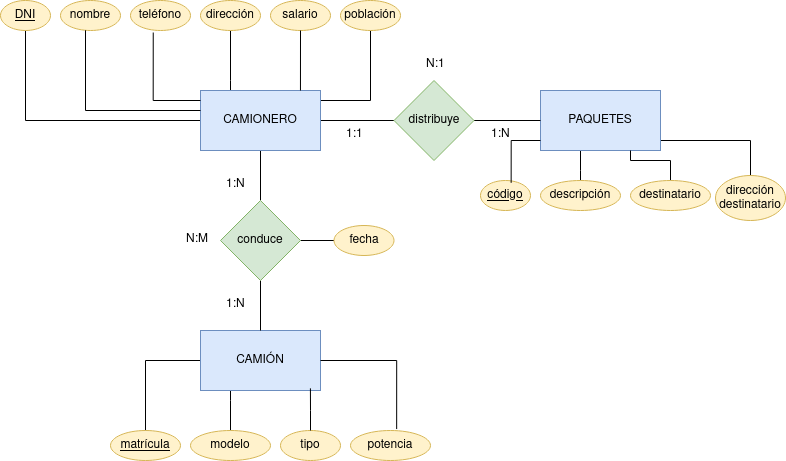

The diagram above was exported from draw.io. Its source (the exported page's mxGraphModel, read from the mxfile embedded in the PNG):
<mxGraphModel dx="1434" dy="752" grid="1" gridSize="10" guides="1" tooltips="1" connect="1" arrows="1" fold="1" page="1" pageScale="1" pageWidth="827" pageHeight="1169" math="0" shadow="0">
  <root>
    <mxCell id="0" />
    <mxCell id="1" parent="0" />
    <mxCell id="sU7L2L20VQvryZCdJbpg-7" style="edgeStyle=orthogonalEdgeStyle;rounded=0;orthogonalLoop=1;jettySize=auto;html=1;entryX=0;entryY=0.5;entryDx=0;entryDy=0;endArrow=none;endFill=0;" parent="1" source="sU7L2L20VQvryZCdJbpg-1" target="sU7L2L20VQvryZCdJbpg-6" edge="1">
      <mxGeometry relative="1" as="geometry" />
    </mxCell>
    <mxCell id="sU7L2L20VQvryZCdJbpg-9" style="edgeStyle=orthogonalEdgeStyle;rounded=0;orthogonalLoop=1;jettySize=auto;html=1;endArrow=none;endFill=0;" parent="1" source="sU7L2L20VQvryZCdJbpg-1" target="sU7L2L20VQvryZCdJbpg-5" edge="1">
      <mxGeometry relative="1" as="geometry" />
    </mxCell>
    <mxCell id="sU7L2L20VQvryZCdJbpg-27" style="edgeStyle=orthogonalEdgeStyle;rounded=0;orthogonalLoop=1;jettySize=auto;html=1;entryX=0.5;entryY=1;entryDx=0;entryDy=0;endArrow=none;endFill=0;" parent="1" source="sU7L2L20VQvryZCdJbpg-1" target="sU7L2L20VQvryZCdJbpg-12" edge="1">
      <mxGeometry relative="1" as="geometry" />
    </mxCell>
    <mxCell id="sU7L2L20VQvryZCdJbpg-28" style="edgeStyle=orthogonalEdgeStyle;rounded=0;orthogonalLoop=1;jettySize=auto;html=1;entryX=0.5;entryY=1;entryDx=0;entryDy=0;endArrow=none;endFill=0;" parent="1" source="sU7L2L20VQvryZCdJbpg-1" target="sU7L2L20VQvryZCdJbpg-15" edge="1">
      <mxGeometry relative="1" as="geometry">
        <Array as="points">
          <mxPoint x="260" y="260" />
          <mxPoint x="260" y="260" />
        </Array>
      </mxGeometry>
    </mxCell>
    <mxCell id="sU7L2L20VQvryZCdJbpg-36" style="edgeStyle=orthogonalEdgeStyle;rounded=0;orthogonalLoop=1;jettySize=auto;html=1;endArrow=none;endFill=0;" parent="1" source="sU7L2L20VQvryZCdJbpg-1" target="sU7L2L20VQvryZCdJbpg-17" edge="1">
      <mxGeometry relative="1" as="geometry">
        <Array as="points">
          <mxPoint x="400" y="280" />
        </Array>
      </mxGeometry>
    </mxCell>
    <mxCell id="sU7L2L20VQvryZCdJbpg-1" value="CAMIONERO" style="rounded=0;whiteSpace=wrap;html=1;fillColor=#dae8fc;strokeColor=#6c8ebf;" parent="1" vertex="1">
      <mxGeometry x="230" y="270" width="120" height="60" as="geometry" />
    </mxCell>
    <mxCell id="sU7L2L20VQvryZCdJbpg-49" style="edgeStyle=orthogonalEdgeStyle;rounded=0;orthogonalLoop=1;jettySize=auto;html=1;endArrow=none;endFill=0;" parent="1" source="sU7L2L20VQvryZCdJbpg-2" target="sU7L2L20VQvryZCdJbpg-19" edge="1">
      <mxGeometry relative="1" as="geometry">
        <Array as="points">
          <mxPoint x="610" y="350" />
          <mxPoint x="610" y="350" />
        </Array>
      </mxGeometry>
    </mxCell>
    <mxCell id="sU7L2L20VQvryZCdJbpg-51" style="edgeStyle=orthogonalEdgeStyle;rounded=0;orthogonalLoop=1;jettySize=auto;html=1;endArrow=none;endFill=0;" parent="1" source="sU7L2L20VQvryZCdJbpg-2" target="sU7L2L20VQvryZCdJbpg-21" edge="1">
      <mxGeometry relative="1" as="geometry">
        <Array as="points">
          <mxPoint x="780" y="320" />
        </Array>
      </mxGeometry>
    </mxCell>
    <mxCell id="sU7L2L20VQvryZCdJbpg-2" value="PAQUETES" style="rounded=0;whiteSpace=wrap;html=1;fillColor=#dae8fc;strokeColor=#6c8ebf;" parent="1" vertex="1">
      <mxGeometry x="570" y="270" width="120" height="60" as="geometry" />
    </mxCell>
    <mxCell id="sU7L2L20VQvryZCdJbpg-52" style="edgeStyle=orthogonalEdgeStyle;rounded=0;orthogonalLoop=1;jettySize=auto;html=1;endArrow=none;endFill=0;" parent="1" source="sU7L2L20VQvryZCdJbpg-4" target="sU7L2L20VQvryZCdJbpg-22" edge="1">
      <mxGeometry relative="1" as="geometry">
        <Array as="points">
          <mxPoint x="260" y="580" />
          <mxPoint x="260" y="580" />
        </Array>
      </mxGeometry>
    </mxCell>
    <mxCell id="sU7L2L20VQvryZCdJbpg-54" style="edgeStyle=orthogonalEdgeStyle;rounded=0;orthogonalLoop=1;jettySize=auto;html=1;entryX=0.5;entryY=0;entryDx=0;entryDy=0;endArrow=none;endFill=0;" parent="1" source="sU7L2L20VQvryZCdJbpg-4" target="sU7L2L20VQvryZCdJbpg-23" edge="1">
      <mxGeometry relative="1" as="geometry" />
    </mxCell>
    <mxCell id="sU7L2L20VQvryZCdJbpg-4" value="CAMIÓN" style="rounded=0;whiteSpace=wrap;html=1;fillColor=#dae8fc;strokeColor=#6c8ebf;" parent="1" vertex="1">
      <mxGeometry x="230" y="510" width="120" height="60" as="geometry" />
    </mxCell>
    <mxCell id="sU7L2L20VQvryZCdJbpg-10" style="edgeStyle=orthogonalEdgeStyle;rounded=0;orthogonalLoop=1;jettySize=auto;html=1;endArrow=none;endFill=0;" parent="1" source="sU7L2L20VQvryZCdJbpg-5" target="sU7L2L20VQvryZCdJbpg-4" edge="1">
      <mxGeometry relative="1" as="geometry" />
    </mxCell>
    <mxCell id="sU7L2L20VQvryZCdJbpg-61" style="edgeStyle=orthogonalEdgeStyle;rounded=0;orthogonalLoop=1;jettySize=auto;html=1;endArrow=none;endFill=0;" parent="1" source="sU7L2L20VQvryZCdJbpg-5" target="sU7L2L20VQvryZCdJbpg-60" edge="1">
      <mxGeometry relative="1" as="geometry" />
    </mxCell>
    <mxCell id="sU7L2L20VQvryZCdJbpg-5" value="conduce" style="rhombus;whiteSpace=wrap;html=1;fillColor=#d5e8d4;strokeColor=#82b366;" parent="1" vertex="1">
      <mxGeometry x="250" y="380" width="80" height="80" as="geometry" />
    </mxCell>
    <mxCell id="sU7L2L20VQvryZCdJbpg-8" style="edgeStyle=orthogonalEdgeStyle;rounded=0;orthogonalLoop=1;jettySize=auto;html=1;endArrow=none;endFill=0;" parent="1" source="sU7L2L20VQvryZCdJbpg-6" target="sU7L2L20VQvryZCdJbpg-2" edge="1">
      <mxGeometry relative="1" as="geometry" />
    </mxCell>
    <mxCell id="sU7L2L20VQvryZCdJbpg-6" value="distribuye" style="rhombus;whiteSpace=wrap;html=1;fillColor=#d5e8d4;strokeColor=#82b366;" parent="1" vertex="1">
      <mxGeometry x="423.5" y="260" width="80" height="80" as="geometry" />
    </mxCell>
    <mxCell id="sU7L2L20VQvryZCdJbpg-11" value="nombre" style="ellipse;whiteSpace=wrap;html=1;align=center;fillColor=#fff2cc;strokeColor=#d6b656;" parent="1" vertex="1">
      <mxGeometry x="90" y="180" width="60" height="30" as="geometry" />
    </mxCell>
    <mxCell id="sU7L2L20VQvryZCdJbpg-12" value="DNI" style="ellipse;whiteSpace=wrap;html=1;align=center;fontStyle=4;fillColor=#fff2cc;strokeColor=#d6b656;" parent="1" vertex="1">
      <mxGeometry x="30" y="180" width="50" height="30" as="geometry" />
    </mxCell>
    <mxCell id="sU7L2L20VQvryZCdJbpg-14" value="teléfono" style="ellipse;whiteSpace=wrap;html=1;align=center;fillColor=#fff2cc;strokeColor=#d6b656;" parent="1" vertex="1">
      <mxGeometry x="160" y="180" width="60" height="30" as="geometry" />
    </mxCell>
    <mxCell id="sU7L2L20VQvryZCdJbpg-15" value="dirección" style="ellipse;whiteSpace=wrap;html=1;align=center;fillColor=#fff2cc;strokeColor=#d6b656;" parent="1" vertex="1">
      <mxGeometry x="230" y="180" width="60" height="30" as="geometry" />
    </mxCell>
    <mxCell id="sU7L2L20VQvryZCdJbpg-16" value="&lt;div&gt;salario&lt;/div&gt;" style="ellipse;whiteSpace=wrap;html=1;align=center;fillColor=#fff2cc;strokeColor=#d6b656;" parent="1" vertex="1">
      <mxGeometry x="300" y="180" width="60" height="30" as="geometry" />
    </mxCell>
    <mxCell id="sU7L2L20VQvryZCdJbpg-17" value="población" style="ellipse;whiteSpace=wrap;html=1;align=center;fillColor=#fff2cc;strokeColor=#d6b656;" parent="1" vertex="1">
      <mxGeometry x="370" y="180" width="60" height="30" as="geometry" />
    </mxCell>
    <mxCell id="sU7L2L20VQvryZCdJbpg-18" value="código" style="ellipse;whiteSpace=wrap;html=1;align=center;fontStyle=4;fillColor=#fff2cc;strokeColor=#d6b656;" parent="1" vertex="1">
      <mxGeometry x="510" y="360" width="50" height="30" as="geometry" />
    </mxCell>
    <mxCell id="sU7L2L20VQvryZCdJbpg-19" value="descripción" style="ellipse;whiteSpace=wrap;html=1;align=center;fillColor=#fff2cc;strokeColor=#d6b656;" parent="1" vertex="1">
      <mxGeometry x="570" y="360" width="80" height="30" as="geometry" />
    </mxCell>
    <mxCell id="sU7L2L20VQvryZCdJbpg-50" style="edgeStyle=orthogonalEdgeStyle;rounded=0;orthogonalLoop=1;jettySize=auto;html=1;entryX=0.75;entryY=1;entryDx=0;entryDy=0;endArrow=none;endFill=0;" parent="1" source="sU7L2L20VQvryZCdJbpg-20" target="sU7L2L20VQvryZCdJbpg-2" edge="1">
      <mxGeometry relative="1" as="geometry" />
    </mxCell>
    <mxCell id="sU7L2L20VQvryZCdJbpg-20" value="&lt;div&gt;destinatario&lt;/div&gt;" style="ellipse;whiteSpace=wrap;html=1;align=center;fillColor=#fff2cc;strokeColor=#d6b656;" parent="1" vertex="1">
      <mxGeometry x="660" y="360" width="80" height="30" as="geometry" />
    </mxCell>
    <mxCell id="sU7L2L20VQvryZCdJbpg-21" value="&lt;div&gt;dirección&lt;/div&gt;&lt;div&gt;destinatario&lt;br&gt;&lt;/div&gt;" style="ellipse;whiteSpace=wrap;html=1;align=center;fillColor=#fff2cc;strokeColor=#d6b656;" parent="1" vertex="1">
      <mxGeometry x="745" y="355" width="70" height="45" as="geometry" />
    </mxCell>
    <mxCell id="sU7L2L20VQvryZCdJbpg-22" value="modelo" style="ellipse;whiteSpace=wrap;html=1;align=center;fillColor=#fff2cc;strokeColor=#d6b656;" parent="1" vertex="1">
      <mxGeometry x="220" y="610" width="80" height="30" as="geometry" />
    </mxCell>
    <mxCell id="sU7L2L20VQvryZCdJbpg-23" value="matrícula" style="ellipse;whiteSpace=wrap;html=1;align=center;fontStyle=4;fillColor=#fff2cc;strokeColor=#d6b656;" parent="1" vertex="1">
      <mxGeometry x="140" y="610" width="70" height="30" as="geometry" />
    </mxCell>
    <mxCell id="sU7L2L20VQvryZCdJbpg-24" value="tipo" style="ellipse;whiteSpace=wrap;html=1;align=center;fillColor=#fff2cc;strokeColor=#d6b656;" parent="1" vertex="1">
      <mxGeometry x="310" y="610" width="60" height="30" as="geometry" />
    </mxCell>
    <mxCell id="sU7L2L20VQvryZCdJbpg-25" value="potencia" style="ellipse;whiteSpace=wrap;html=1;align=center;fillColor=#fff2cc;strokeColor=#d6b656;" parent="1" vertex="1">
      <mxGeometry x="380" y="610" width="80" height="30" as="geometry" />
    </mxCell>
    <mxCell id="sU7L2L20VQvryZCdJbpg-32" style="edgeStyle=orthogonalEdgeStyle;rounded=0;orthogonalLoop=1;jettySize=auto;html=1;endArrow=none;endFill=0;" parent="1" source="sU7L2L20VQvryZCdJbpg-1" target="sU7L2L20VQvryZCdJbpg-11" edge="1">
      <mxGeometry relative="1" as="geometry">
        <Array as="points">
          <mxPoint x="115" y="290" />
        </Array>
      </mxGeometry>
    </mxCell>
    <mxCell id="sU7L2L20VQvryZCdJbpg-34" style="edgeStyle=orthogonalEdgeStyle;rounded=0;orthogonalLoop=1;jettySize=auto;html=1;entryX=0.833;entryY=0;entryDx=0;entryDy=0;entryPerimeter=0;endArrow=none;endFill=0;" parent="1" source="sU7L2L20VQvryZCdJbpg-16" target="sU7L2L20VQvryZCdJbpg-1" edge="1">
      <mxGeometry relative="1" as="geometry" />
    </mxCell>
    <mxCell id="sU7L2L20VQvryZCdJbpg-37" value="1:1" style="text;strokeColor=none;fillColor=none;spacingLeft=4;spacingRight=4;overflow=hidden;rotatable=0;points=[[0,0.5],[1,0.5]];portConstraint=eastwest;fontSize=12;whiteSpace=wrap;html=1;" parent="1" vertex="1">
      <mxGeometry x="370" y="300" width="40" height="30" as="geometry" />
    </mxCell>
    <mxCell id="sU7L2L20VQvryZCdJbpg-38" value="1:N" style="text;strokeColor=none;fillColor=none;spacingLeft=4;spacingRight=4;overflow=hidden;rotatable=0;points=[[0,0.5],[1,0.5]];portConstraint=eastwest;fontSize=12;whiteSpace=wrap;html=1;" parent="1" vertex="1">
      <mxGeometry x="515" y="300" width="40" height="30" as="geometry" />
    </mxCell>
    <mxCell id="sU7L2L20VQvryZCdJbpg-39" value="N:1" style="text;strokeColor=none;fillColor=none;spacingLeft=4;spacingRight=4;overflow=hidden;rotatable=0;points=[[0,0.5],[1,0.5]];portConstraint=eastwest;fontSize=12;whiteSpace=wrap;html=1;" parent="1" vertex="1">
      <mxGeometry x="450" y="230" width="40" height="30" as="geometry" />
    </mxCell>
    <mxCell id="sU7L2L20VQvryZCdJbpg-40" value="1:N" style="text;strokeColor=none;fillColor=none;spacingLeft=4;spacingRight=4;overflow=hidden;rotatable=0;points=[[0,0.5],[1,0.5]];portConstraint=eastwest;fontSize=12;whiteSpace=wrap;html=1;" parent="1" vertex="1">
      <mxGeometry x="250" y="350" width="40" height="30" as="geometry" />
    </mxCell>
    <mxCell id="sU7L2L20VQvryZCdJbpg-41" value="1:N" style="text;strokeColor=none;fillColor=none;spacingLeft=4;spacingRight=4;overflow=hidden;rotatable=0;points=[[0,0.5],[1,0.5]];portConstraint=eastwest;fontSize=12;whiteSpace=wrap;html=1;" parent="1" vertex="1">
      <mxGeometry x="250" y="470" width="40" height="30" as="geometry" />
    </mxCell>
    <mxCell id="sU7L2L20VQvryZCdJbpg-42" value="N:M" style="text;strokeColor=none;fillColor=none;spacingLeft=4;spacingRight=4;overflow=hidden;rotatable=0;points=[[0,0.5],[1,0.5]];portConstraint=eastwest;fontSize=12;whiteSpace=wrap;html=1;" parent="1" vertex="1">
      <mxGeometry x="210" y="405" width="40" height="30" as="geometry" />
    </mxCell>
    <mxCell id="sU7L2L20VQvryZCdJbpg-47" style="edgeStyle=orthogonalEdgeStyle;rounded=0;orthogonalLoop=1;jettySize=auto;html=1;entryX=0.613;entryY=0.078;entryDx=0;entryDy=0;entryPerimeter=0;endArrow=none;endFill=0;" parent="1" source="sU7L2L20VQvryZCdJbpg-2" target="sU7L2L20VQvryZCdJbpg-18" edge="1">
      <mxGeometry relative="1" as="geometry">
        <Array as="points">
          <mxPoint x="541" y="320" />
        </Array>
      </mxGeometry>
    </mxCell>
    <mxCell id="sU7L2L20VQvryZCdJbpg-53" style="edgeStyle=orthogonalEdgeStyle;rounded=0;orthogonalLoop=1;jettySize=auto;html=1;entryX=0.577;entryY=-0.048;entryDx=0;entryDy=0;entryPerimeter=0;endArrow=none;endFill=0;" parent="1" source="sU7L2L20VQvryZCdJbpg-4" target="sU7L2L20VQvryZCdJbpg-25" edge="1">
      <mxGeometry relative="1" as="geometry" />
    </mxCell>
    <mxCell id="sU7L2L20VQvryZCdJbpg-55" style="edgeStyle=orthogonalEdgeStyle;rounded=0;orthogonalLoop=1;jettySize=auto;html=1;entryX=0.916;entryY=0.964;entryDx=0;entryDy=0;entryPerimeter=0;endArrow=none;endFill=0;" parent="1" source="sU7L2L20VQvryZCdJbpg-24" target="sU7L2L20VQvryZCdJbpg-4" edge="1">
      <mxGeometry relative="1" as="geometry" />
    </mxCell>
    <mxCell id="sU7L2L20VQvryZCdJbpg-58" style="edgeStyle=orthogonalEdgeStyle;rounded=0;orthogonalLoop=1;jettySize=auto;html=1;entryX=0.379;entryY=1.067;entryDx=0;entryDy=0;entryPerimeter=0;endArrow=none;endFill=0;" parent="1" source="sU7L2L20VQvryZCdJbpg-1" target="sU7L2L20VQvryZCdJbpg-14" edge="1">
      <mxGeometry relative="1" as="geometry">
        <Array as="points">
          <mxPoint x="183" y="280" />
        </Array>
      </mxGeometry>
    </mxCell>
    <mxCell id="sU7L2L20VQvryZCdJbpg-60" value="fecha" style="ellipse;whiteSpace=wrap;html=1;align=center;fillColor=#fff2cc;strokeColor=#d6b656;" parent="1" vertex="1">
      <mxGeometry x="363.5" y="405" width="60" height="30" as="geometry" />
    </mxCell>
  </root>
</mxGraphModel>